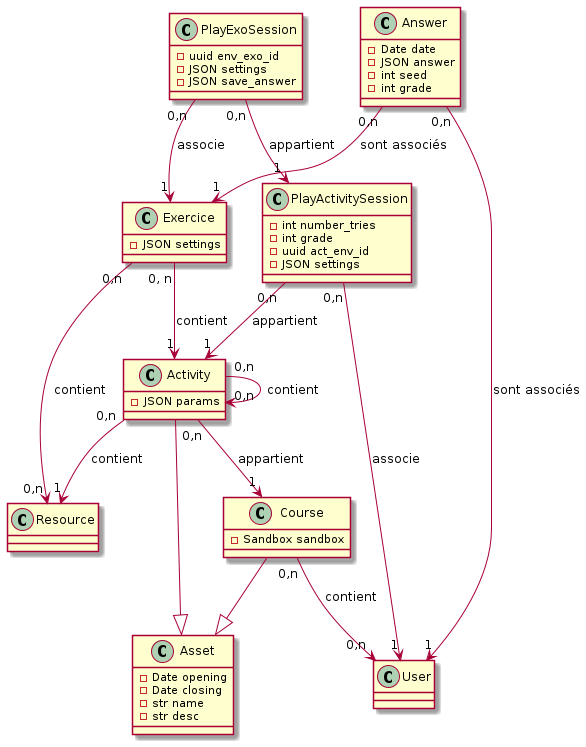

The diagram above was rendered by PlantUML. Its source (embedded in the PNG):
@startuml
Exercice "0, n" --> "1" Activity : contient
Exercice "0,n" --> "0,n" Resource : contient

Answer "0,n" --> "1" Exercice : sont associés
Answer "0,n" --> "1" User : sont associés

PlayActivitySession "0,n" --> "1" User : associe
PlayActivitySession "0,n" --> "1" Activity : appartient

PlayExoSession "0,n" --> "1" Exercice : associe
PlayExoSession "0,n" --> "1" PlayActivitySession : appartient

Activity --|> Asset
Activity "0,n" --> "1" Course : appartient
Activity "0,n" --> "0,n" Activity : contient
Activity "0,n" --> "1" Resource : contient


Course --|> Asset
Course "0,n" --> "0,n" User : contient


class Answer {
- Date date
- JSON answer
- int seed
- int grade
}

class PlayActivitySession {
- int number_tries
- int grade
- uuid act_env_id
- JSON settings
}

class PlayExoSession {
- uuid env_exo_id
- JSON settings
- JSON save_answer
}

class Asset {
- Date opening
- Date closing
- str name
- str desc
}

class Exercice {
- JSON settings
}

class Activity {
- JSON params
}

class Course {
- Sandbox sandbox
}

class Resource

class User
@enduml